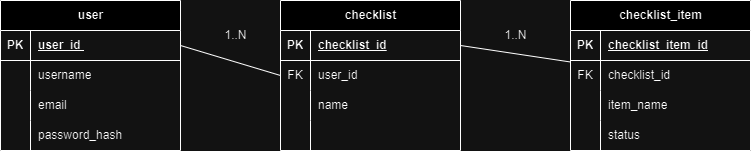

The diagram above was exported from draw.io. Its source (the exported page's mxGraphModel, read from the mxfile embedded in the PNG):
<mxGraphModel dx="794" dy="412" grid="1" gridSize="10" guides="1" tooltips="1" connect="1" arrows="1" fold="1" page="1" pageScale="1" pageWidth="850" pageHeight="1100" math="0" shadow="0">
  <root>
    <mxCell id="0" />
    <mxCell id="1" parent="0" />
    <mxCell id="NZ3nY43rrvnM_2TGwlY0-1" value="user" style="shape=table;startSize=30;container=1;collapsible=1;childLayout=tableLayout;fixedRows=1;rowLines=0;fontStyle=1;align=center;resizeLast=1;html=1;" vertex="1" parent="1">
      <mxGeometry x="210" y="80" width="180" height="150" as="geometry" />
    </mxCell>
    <mxCell id="NZ3nY43rrvnM_2TGwlY0-2" value="" style="shape=tableRow;horizontal=0;startSize=0;swimlaneHead=0;swimlaneBody=0;fillColor=none;collapsible=0;dropTarget=0;points=[[0,0.5],[1,0.5]];portConstraint=eastwest;top=0;left=0;right=0;bottom=1;" vertex="1" parent="NZ3nY43rrvnM_2TGwlY0-1">
      <mxGeometry y="30" width="180" height="30" as="geometry" />
    </mxCell>
    <mxCell id="NZ3nY43rrvnM_2TGwlY0-3" value="PK" style="shape=partialRectangle;connectable=0;fillColor=none;top=0;left=0;bottom=0;right=0;fontStyle=1;overflow=hidden;whiteSpace=wrap;html=1;" vertex="1" parent="NZ3nY43rrvnM_2TGwlY0-2">
      <mxGeometry width="30" height="30" as="geometry">
        <mxRectangle width="30" height="30" as="alternateBounds" />
      </mxGeometry>
    </mxCell>
    <mxCell id="NZ3nY43rrvnM_2TGwlY0-4" value="user_id&amp;nbsp;" style="shape=partialRectangle;connectable=0;fillColor=none;top=0;left=0;bottom=0;right=0;align=left;spacingLeft=6;fontStyle=5;overflow=hidden;whiteSpace=wrap;html=1;" vertex="1" parent="NZ3nY43rrvnM_2TGwlY0-2">
      <mxGeometry x="30" width="150" height="30" as="geometry">
        <mxRectangle width="150" height="30" as="alternateBounds" />
      </mxGeometry>
    </mxCell>
    <mxCell id="NZ3nY43rrvnM_2TGwlY0-5" value="" style="shape=tableRow;horizontal=0;startSize=0;swimlaneHead=0;swimlaneBody=0;fillColor=none;collapsible=0;dropTarget=0;points=[[0,0.5],[1,0.5]];portConstraint=eastwest;top=0;left=0;right=0;bottom=0;" vertex="1" parent="NZ3nY43rrvnM_2TGwlY0-1">
      <mxGeometry y="60" width="180" height="30" as="geometry" />
    </mxCell>
    <mxCell id="NZ3nY43rrvnM_2TGwlY0-6" value="" style="shape=partialRectangle;connectable=0;fillColor=none;top=0;left=0;bottom=0;right=0;editable=1;overflow=hidden;whiteSpace=wrap;html=1;" vertex="1" parent="NZ3nY43rrvnM_2TGwlY0-5">
      <mxGeometry width="30" height="30" as="geometry">
        <mxRectangle width="30" height="30" as="alternateBounds" />
      </mxGeometry>
    </mxCell>
    <mxCell id="NZ3nY43rrvnM_2TGwlY0-7" value="username" style="shape=partialRectangle;connectable=0;fillColor=none;top=0;left=0;bottom=0;right=0;align=left;spacingLeft=6;overflow=hidden;whiteSpace=wrap;html=1;" vertex="1" parent="NZ3nY43rrvnM_2TGwlY0-5">
      <mxGeometry x="30" width="150" height="30" as="geometry">
        <mxRectangle width="150" height="30" as="alternateBounds" />
      </mxGeometry>
    </mxCell>
    <mxCell id="NZ3nY43rrvnM_2TGwlY0-8" value="" style="shape=tableRow;horizontal=0;startSize=0;swimlaneHead=0;swimlaneBody=0;fillColor=none;collapsible=0;dropTarget=0;points=[[0,0.5],[1,0.5]];portConstraint=eastwest;top=0;left=0;right=0;bottom=0;" vertex="1" parent="NZ3nY43rrvnM_2TGwlY0-1">
      <mxGeometry y="90" width="180" height="30" as="geometry" />
    </mxCell>
    <mxCell id="NZ3nY43rrvnM_2TGwlY0-9" value="" style="shape=partialRectangle;connectable=0;fillColor=none;top=0;left=0;bottom=0;right=0;editable=1;overflow=hidden;whiteSpace=wrap;html=1;" vertex="1" parent="NZ3nY43rrvnM_2TGwlY0-8">
      <mxGeometry width="30" height="30" as="geometry">
        <mxRectangle width="30" height="30" as="alternateBounds" />
      </mxGeometry>
    </mxCell>
    <mxCell id="NZ3nY43rrvnM_2TGwlY0-10" value="email" style="shape=partialRectangle;connectable=0;fillColor=none;top=0;left=0;bottom=0;right=0;align=left;spacingLeft=6;overflow=hidden;whiteSpace=wrap;html=1;" vertex="1" parent="NZ3nY43rrvnM_2TGwlY0-8">
      <mxGeometry x="30" width="150" height="30" as="geometry">
        <mxRectangle width="150" height="30" as="alternateBounds" />
      </mxGeometry>
    </mxCell>
    <mxCell id="NZ3nY43rrvnM_2TGwlY0-11" value="" style="shape=tableRow;horizontal=0;startSize=0;swimlaneHead=0;swimlaneBody=0;fillColor=none;collapsible=0;dropTarget=0;points=[[0,0.5],[1,0.5]];portConstraint=eastwest;top=0;left=0;right=0;bottom=0;" vertex="1" parent="NZ3nY43rrvnM_2TGwlY0-1">
      <mxGeometry y="120" width="180" height="30" as="geometry" />
    </mxCell>
    <mxCell id="NZ3nY43rrvnM_2TGwlY0-12" value="" style="shape=partialRectangle;connectable=0;fillColor=none;top=0;left=0;bottom=0;right=0;editable=1;overflow=hidden;whiteSpace=wrap;html=1;" vertex="1" parent="NZ3nY43rrvnM_2TGwlY0-11">
      <mxGeometry width="30" height="30" as="geometry">
        <mxRectangle width="30" height="30" as="alternateBounds" />
      </mxGeometry>
    </mxCell>
    <mxCell id="NZ3nY43rrvnM_2TGwlY0-13" value="password_hash" style="shape=partialRectangle;connectable=0;fillColor=none;top=0;left=0;bottom=0;right=0;align=left;spacingLeft=6;overflow=hidden;whiteSpace=wrap;html=1;" vertex="1" parent="NZ3nY43rrvnM_2TGwlY0-11">
      <mxGeometry x="30" width="150" height="30" as="geometry">
        <mxRectangle width="150" height="30" as="alternateBounds" />
      </mxGeometry>
    </mxCell>
    <mxCell id="NZ3nY43rrvnM_2TGwlY0-14" value="checklist" style="shape=table;startSize=30;container=1;collapsible=1;childLayout=tableLayout;fixedRows=1;rowLines=0;fontStyle=1;align=center;resizeLast=1;html=1;" vertex="1" parent="1">
      <mxGeometry x="490" y="80" width="180" height="150" as="geometry" />
    </mxCell>
    <mxCell id="NZ3nY43rrvnM_2TGwlY0-15" value="" style="shape=tableRow;horizontal=0;startSize=0;swimlaneHead=0;swimlaneBody=0;fillColor=none;collapsible=0;dropTarget=0;points=[[0,0.5],[1,0.5]];portConstraint=eastwest;top=0;left=0;right=0;bottom=1;" vertex="1" parent="NZ3nY43rrvnM_2TGwlY0-14">
      <mxGeometry y="30" width="180" height="30" as="geometry" />
    </mxCell>
    <mxCell id="NZ3nY43rrvnM_2TGwlY0-16" value="PK" style="shape=partialRectangle;connectable=0;fillColor=none;top=0;left=0;bottom=0;right=0;fontStyle=1;overflow=hidden;whiteSpace=wrap;html=1;" vertex="1" parent="NZ3nY43rrvnM_2TGwlY0-15">
      <mxGeometry width="30" height="30" as="geometry">
        <mxRectangle width="30" height="30" as="alternateBounds" />
      </mxGeometry>
    </mxCell>
    <mxCell id="NZ3nY43rrvnM_2TGwlY0-17" value="checklist_id" style="shape=partialRectangle;connectable=0;fillColor=none;top=0;left=0;bottom=0;right=0;align=left;spacingLeft=6;fontStyle=5;overflow=hidden;whiteSpace=wrap;html=1;" vertex="1" parent="NZ3nY43rrvnM_2TGwlY0-15">
      <mxGeometry x="30" width="150" height="30" as="geometry">
        <mxRectangle width="150" height="30" as="alternateBounds" />
      </mxGeometry>
    </mxCell>
    <mxCell id="NZ3nY43rrvnM_2TGwlY0-18" value="" style="shape=tableRow;horizontal=0;startSize=0;swimlaneHead=0;swimlaneBody=0;fillColor=none;collapsible=0;dropTarget=0;points=[[0,0.5],[1,0.5]];portConstraint=eastwest;top=0;left=0;right=0;bottom=0;" vertex="1" parent="NZ3nY43rrvnM_2TGwlY0-14">
      <mxGeometry y="60" width="180" height="30" as="geometry" />
    </mxCell>
    <mxCell id="NZ3nY43rrvnM_2TGwlY0-19" value="FK" style="shape=partialRectangle;connectable=0;fillColor=none;top=0;left=0;bottom=0;right=0;editable=1;overflow=hidden;whiteSpace=wrap;html=1;" vertex="1" parent="NZ3nY43rrvnM_2TGwlY0-18">
      <mxGeometry width="30" height="30" as="geometry">
        <mxRectangle width="30" height="30" as="alternateBounds" />
      </mxGeometry>
    </mxCell>
    <mxCell id="NZ3nY43rrvnM_2TGwlY0-20" value="user_id&amp;nbsp;" style="shape=partialRectangle;connectable=0;fillColor=none;top=0;left=0;bottom=0;right=0;align=left;spacingLeft=6;overflow=hidden;whiteSpace=wrap;html=1;" vertex="1" parent="NZ3nY43rrvnM_2TGwlY0-18">
      <mxGeometry x="30" width="150" height="30" as="geometry">
        <mxRectangle width="150" height="30" as="alternateBounds" />
      </mxGeometry>
    </mxCell>
    <mxCell id="NZ3nY43rrvnM_2TGwlY0-21" value="" style="shape=tableRow;horizontal=0;startSize=0;swimlaneHead=0;swimlaneBody=0;fillColor=none;collapsible=0;dropTarget=0;points=[[0,0.5],[1,0.5]];portConstraint=eastwest;top=0;left=0;right=0;bottom=0;" vertex="1" parent="NZ3nY43rrvnM_2TGwlY0-14">
      <mxGeometry y="90" width="180" height="30" as="geometry" />
    </mxCell>
    <mxCell id="NZ3nY43rrvnM_2TGwlY0-22" value="" style="shape=partialRectangle;connectable=0;fillColor=none;top=0;left=0;bottom=0;right=0;editable=1;overflow=hidden;whiteSpace=wrap;html=1;" vertex="1" parent="NZ3nY43rrvnM_2TGwlY0-21">
      <mxGeometry width="30" height="30" as="geometry">
        <mxRectangle width="30" height="30" as="alternateBounds" />
      </mxGeometry>
    </mxCell>
    <mxCell id="NZ3nY43rrvnM_2TGwlY0-23" value="name" style="shape=partialRectangle;connectable=0;fillColor=none;top=0;left=0;bottom=0;right=0;align=left;spacingLeft=6;overflow=hidden;whiteSpace=wrap;html=1;" vertex="1" parent="NZ3nY43rrvnM_2TGwlY0-21">
      <mxGeometry x="30" width="150" height="30" as="geometry">
        <mxRectangle width="150" height="30" as="alternateBounds" />
      </mxGeometry>
    </mxCell>
    <mxCell id="NZ3nY43rrvnM_2TGwlY0-24" value="" style="shape=tableRow;horizontal=0;startSize=0;swimlaneHead=0;swimlaneBody=0;fillColor=none;collapsible=0;dropTarget=0;points=[[0,0.5],[1,0.5]];portConstraint=eastwest;top=0;left=0;right=0;bottom=0;" vertex="1" parent="NZ3nY43rrvnM_2TGwlY0-14">
      <mxGeometry y="120" width="180" height="30" as="geometry" />
    </mxCell>
    <mxCell id="NZ3nY43rrvnM_2TGwlY0-25" value="" style="shape=partialRectangle;connectable=0;fillColor=none;top=0;left=0;bottom=0;right=0;editable=1;overflow=hidden;whiteSpace=wrap;html=1;" vertex="1" parent="NZ3nY43rrvnM_2TGwlY0-24">
      <mxGeometry width="30" height="30" as="geometry">
        <mxRectangle width="30" height="30" as="alternateBounds" />
      </mxGeometry>
    </mxCell>
    <mxCell id="NZ3nY43rrvnM_2TGwlY0-26" value="" style="shape=partialRectangle;connectable=0;fillColor=none;top=0;left=0;bottom=0;right=0;align=left;spacingLeft=6;overflow=hidden;whiteSpace=wrap;html=1;" vertex="1" parent="NZ3nY43rrvnM_2TGwlY0-24">
      <mxGeometry x="30" width="150" height="30" as="geometry">
        <mxRectangle width="150" height="30" as="alternateBounds" />
      </mxGeometry>
    </mxCell>
    <mxCell id="NZ3nY43rrvnM_2TGwlY0-28" value="" style="endArrow=none;html=1;rounded=0;entryX=0;entryY=0.5;entryDx=0;entryDy=0;exitX=1;exitY=0.5;exitDx=0;exitDy=0;" edge="1" parent="1" source="NZ3nY43rrvnM_2TGwlY0-2" target="NZ3nY43rrvnM_2TGwlY0-18">
      <mxGeometry width="50" height="50" relative="1" as="geometry">
        <mxPoint x="370" y="210" as="sourcePoint" />
        <mxPoint x="420" y="160" as="targetPoint" />
      </mxGeometry>
    </mxCell>
    <mxCell id="NZ3nY43rrvnM_2TGwlY0-29" value="1..N" style="text;html=1;align=center;verticalAlign=middle;resizable=0;points=[];autosize=1;strokeColor=none;fillColor=none;" vertex="1" parent="1">
      <mxGeometry x="420" y="100" width="50" height="30" as="geometry" />
    </mxCell>
    <mxCell id="NZ3nY43rrvnM_2TGwlY0-30" value="checklist_item" style="shape=table;startSize=30;container=1;collapsible=1;childLayout=tableLayout;fixedRows=1;rowLines=0;fontStyle=1;align=center;resizeLast=1;html=1;" vertex="1" parent="1">
      <mxGeometry x="780" y="80" width="180" height="150" as="geometry" />
    </mxCell>
    <mxCell id="NZ3nY43rrvnM_2TGwlY0-31" value="" style="shape=tableRow;horizontal=0;startSize=0;swimlaneHead=0;swimlaneBody=0;fillColor=none;collapsible=0;dropTarget=0;points=[[0,0.5],[1,0.5]];portConstraint=eastwest;top=0;left=0;right=0;bottom=1;" vertex="1" parent="NZ3nY43rrvnM_2TGwlY0-30">
      <mxGeometry y="30" width="180" height="30" as="geometry" />
    </mxCell>
    <mxCell id="NZ3nY43rrvnM_2TGwlY0-32" value="PK" style="shape=partialRectangle;connectable=0;fillColor=none;top=0;left=0;bottom=0;right=0;fontStyle=1;overflow=hidden;whiteSpace=wrap;html=1;" vertex="1" parent="NZ3nY43rrvnM_2TGwlY0-31">
      <mxGeometry width="30" height="30" as="geometry">
        <mxRectangle width="30" height="30" as="alternateBounds" />
      </mxGeometry>
    </mxCell>
    <mxCell id="NZ3nY43rrvnM_2TGwlY0-33" value="checklist_item_id" style="shape=partialRectangle;connectable=0;fillColor=none;top=0;left=0;bottom=0;right=0;align=left;spacingLeft=6;fontStyle=5;overflow=hidden;whiteSpace=wrap;html=1;" vertex="1" parent="NZ3nY43rrvnM_2TGwlY0-31">
      <mxGeometry x="30" width="150" height="30" as="geometry">
        <mxRectangle width="150" height="30" as="alternateBounds" />
      </mxGeometry>
    </mxCell>
    <mxCell id="NZ3nY43rrvnM_2TGwlY0-34" value="" style="shape=tableRow;horizontal=0;startSize=0;swimlaneHead=0;swimlaneBody=0;fillColor=none;collapsible=0;dropTarget=0;points=[[0,0.5],[1,0.5]];portConstraint=eastwest;top=0;left=0;right=0;bottom=0;" vertex="1" parent="NZ3nY43rrvnM_2TGwlY0-30">
      <mxGeometry y="60" width="180" height="30" as="geometry" />
    </mxCell>
    <mxCell id="NZ3nY43rrvnM_2TGwlY0-35" value="FK" style="shape=partialRectangle;connectable=0;fillColor=none;top=0;left=0;bottom=0;right=0;editable=1;overflow=hidden;whiteSpace=wrap;html=1;" vertex="1" parent="NZ3nY43rrvnM_2TGwlY0-34">
      <mxGeometry width="30" height="30" as="geometry">
        <mxRectangle width="30" height="30" as="alternateBounds" />
      </mxGeometry>
    </mxCell>
    <mxCell id="NZ3nY43rrvnM_2TGwlY0-36" value="checklist_id" style="shape=partialRectangle;connectable=0;fillColor=none;top=0;left=0;bottom=0;right=0;align=left;spacingLeft=6;overflow=hidden;whiteSpace=wrap;html=1;" vertex="1" parent="NZ3nY43rrvnM_2TGwlY0-34">
      <mxGeometry x="30" width="150" height="30" as="geometry">
        <mxRectangle width="150" height="30" as="alternateBounds" />
      </mxGeometry>
    </mxCell>
    <mxCell id="NZ3nY43rrvnM_2TGwlY0-37" value="" style="shape=tableRow;horizontal=0;startSize=0;swimlaneHead=0;swimlaneBody=0;fillColor=none;collapsible=0;dropTarget=0;points=[[0,0.5],[1,0.5]];portConstraint=eastwest;top=0;left=0;right=0;bottom=0;" vertex="1" parent="NZ3nY43rrvnM_2TGwlY0-30">
      <mxGeometry y="90" width="180" height="30" as="geometry" />
    </mxCell>
    <mxCell id="NZ3nY43rrvnM_2TGwlY0-38" value="" style="shape=partialRectangle;connectable=0;fillColor=none;top=0;left=0;bottom=0;right=0;editable=1;overflow=hidden;whiteSpace=wrap;html=1;" vertex="1" parent="NZ3nY43rrvnM_2TGwlY0-37">
      <mxGeometry width="30" height="30" as="geometry">
        <mxRectangle width="30" height="30" as="alternateBounds" />
      </mxGeometry>
    </mxCell>
    <mxCell id="NZ3nY43rrvnM_2TGwlY0-39" value="item_name" style="shape=partialRectangle;connectable=0;fillColor=none;top=0;left=0;bottom=0;right=0;align=left;spacingLeft=6;overflow=hidden;whiteSpace=wrap;html=1;" vertex="1" parent="NZ3nY43rrvnM_2TGwlY0-37">
      <mxGeometry x="30" width="150" height="30" as="geometry">
        <mxRectangle width="150" height="30" as="alternateBounds" />
      </mxGeometry>
    </mxCell>
    <mxCell id="NZ3nY43rrvnM_2TGwlY0-40" value="" style="shape=tableRow;horizontal=0;startSize=0;swimlaneHead=0;swimlaneBody=0;fillColor=none;collapsible=0;dropTarget=0;points=[[0,0.5],[1,0.5]];portConstraint=eastwest;top=0;left=0;right=0;bottom=0;" vertex="1" parent="NZ3nY43rrvnM_2TGwlY0-30">
      <mxGeometry y="120" width="180" height="30" as="geometry" />
    </mxCell>
    <mxCell id="NZ3nY43rrvnM_2TGwlY0-41" value="" style="shape=partialRectangle;connectable=0;fillColor=none;top=0;left=0;bottom=0;right=0;editable=1;overflow=hidden;whiteSpace=wrap;html=1;" vertex="1" parent="NZ3nY43rrvnM_2TGwlY0-40">
      <mxGeometry width="30" height="30" as="geometry">
        <mxRectangle width="30" height="30" as="alternateBounds" />
      </mxGeometry>
    </mxCell>
    <mxCell id="NZ3nY43rrvnM_2TGwlY0-42" value="status" style="shape=partialRectangle;connectable=0;fillColor=none;top=0;left=0;bottom=0;right=0;align=left;spacingLeft=6;overflow=hidden;whiteSpace=wrap;html=1;" vertex="1" parent="NZ3nY43rrvnM_2TGwlY0-40">
      <mxGeometry x="30" width="150" height="30" as="geometry">
        <mxRectangle width="150" height="30" as="alternateBounds" />
      </mxGeometry>
    </mxCell>
    <mxCell id="NZ3nY43rrvnM_2TGwlY0-43" value="" style="endArrow=none;html=1;rounded=0;exitX=1;exitY=0.5;exitDx=0;exitDy=0;" edge="1" parent="1" source="NZ3nY43rrvnM_2TGwlY0-15" target="NZ3nY43rrvnM_2TGwlY0-34">
      <mxGeometry width="50" height="50" relative="1" as="geometry">
        <mxPoint x="660" y="130" as="sourcePoint" />
        <mxPoint x="760" y="160" as="targetPoint" />
      </mxGeometry>
    </mxCell>
    <mxCell id="NZ3nY43rrvnM_2TGwlY0-44" value="1..N" style="text;html=1;align=center;verticalAlign=middle;resizable=0;points=[];autosize=1;strokeColor=none;fillColor=none;" vertex="1" parent="1">
      <mxGeometry x="700" y="100" width="50" height="30" as="geometry" />
    </mxCell>
  </root>
</mxGraphModel>